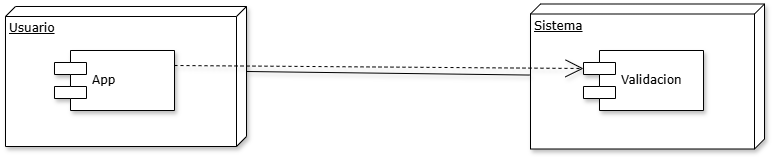

The diagram above was exported from draw.io. Its source (the exported page's mxGraphModel, read from the mxfile embedded in the PNG):
<mxGraphModel dx="1271" dy="663" grid="0" gridSize="10" guides="1" tooltips="1" connect="1" arrows="1" fold="1" page="0" pageScale="1" pageWidth="850" pageHeight="1100" math="0" shadow="0">
  <root>
    <mxCell id="0" />
    <mxCell id="1" parent="0" />
    <mxCell id="U-f00ipcYqYv3D2Nll7h-1" parent="1" style="verticalAlign=top;align=left;spacingTop=8;spacingLeft=2;spacingRight=12;shape=cube;size=10;direction=south;fontStyle=4;html=1;rounded=0;shadow=1;comic=0;labelBackgroundColor=none;strokeWidth=1;fontFamily=Verdana;fontSize=12" value="Usuario" vertex="1">
      <mxGeometry height="140" width="241" x="31" y="112" as="geometry" />
    </mxCell>
    <mxCell id="U-f00ipcYqYv3D2Nll7h-2" parent="1" style="verticalAlign=top;align=left;spacingTop=8;spacingLeft=2;spacingRight=12;shape=cube;size=10;direction=south;fontStyle=4;html=1;rounded=0;shadow=1;comic=0;labelBackgroundColor=none;strokeWidth=1;fontFamily=Verdana;fontSize=12" value="Sistema" vertex="1">
      <mxGeometry height="145" width="234" x="556" y="109.5" as="geometry" />
    </mxCell>
    <mxCell id="U-f00ipcYqYv3D2Nll7h-5" parent="1" style="shape=component;align=left;spacingLeft=36;rounded=0;shadow=1;comic=0;labelBackgroundColor=none;strokeWidth=1;fontFamily=Verdana;fontSize=12;html=1;" value="Validacion" vertex="1">
      <mxGeometry height="60" width="120" x="609" y="156" as="geometry" />
    </mxCell>
    <mxCell id="U-f00ipcYqYv3D2Nll7h-9" edge="1" parent="1" source="U-f00ipcYqYv3D2Nll7h-13" style="rounded=0;html=1;labelBackgroundColor=none;startArrow=none;startFill=0;startSize=8;endArrow=open;endFill=0;endSize=16;fontFamily=Verdana;fontSize=12;dashed=1;shadow=1;exitX=1;exitY=0.25;exitDx=0;exitDy=0;entryX=0;entryY=0.3;entryDx=0;entryDy=0;" target="U-f00ipcYqYv3D2Nll7h-5">
      <mxGeometry relative="1" as="geometry">
        <mxPoint x="418" y="373" as="sourcePoint" />
        <mxPoint x="283" y="368" as="targetPoint" />
      </mxGeometry>
    </mxCell>
    <mxCell id="U-f00ipcYqYv3D2Nll7h-11" edge="1" parent="1" source="U-f00ipcYqYv3D2Nll7h-2" style="rounded=0;html=1;labelBackgroundColor=none;startArrow=none;startFill=0;startSize=8;endArrow=none;endFill=0;endSize=16;fontFamily=Verdana;fontSize=12;shadow=1;entryX=0;entryY=0;entryDx=65;entryDy=0;entryPerimeter=0;exitX=0.49;exitY=1.003;exitDx=0;exitDy=0;exitPerimeter=0;" target="U-f00ipcYqYv3D2Nll7h-1">
      <mxGeometry relative="1" as="geometry">
        <mxPoint x="564" y="415.05882352941194" as="sourcePoint" />
        <mxPoint x="358" y="415" as="targetPoint" />
      </mxGeometry>
    </mxCell>
    <mxCell id="U-f00ipcYqYv3D2Nll7h-13" parent="1" style="shape=component;align=left;spacingLeft=36;rounded=0;shadow=1;comic=0;labelBackgroundColor=none;strokeWidth=1;fontFamily=Verdana;fontSize=12;html=1;" value="App" vertex="1">
      <mxGeometry height="60" width="120" x="80" y="156" as="geometry" />
    </mxCell>
  </root>
</mxGraphModel>